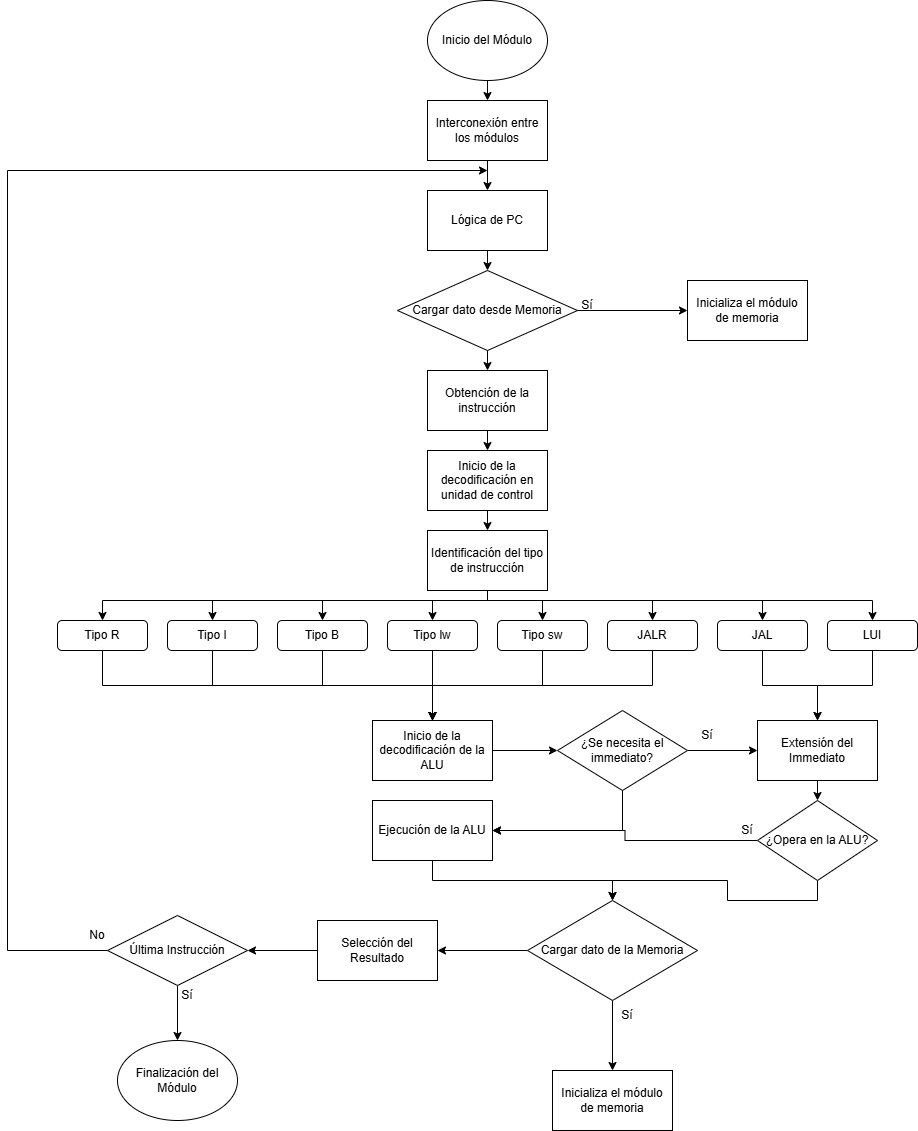

The diagram above was exported from draw.io. Its source (the exported page's mxGraphModel, read from the mxfile embedded in the PNG):
<mxGraphModel dx="786" dy="503" grid="1" gridSize="10" guides="1" tooltips="1" connect="1" arrows="1" fold="1" page="1" pageScale="1" pageWidth="2000" pageHeight="1200" background="none" math="0" shadow="0">
  <root>
    <mxCell id="0" />
    <mxCell id="1" parent="0" />
    <mxCell id="_vB5-6DOoyRaX_9Z-6Xx-24" style="edgeStyle=orthogonalEdgeStyle;rounded=0;orthogonalLoop=1;jettySize=auto;html=1;exitX=0.5;exitY=1;exitDx=0;exitDy=0;entryX=0.5;entryY=0;entryDx=0;entryDy=0;" parent="1" source="_vB5-6DOoyRaX_9Z-6Xx-1" target="_vB5-6DOoyRaX_9Z-6Xx-2" edge="1">
      <mxGeometry relative="1" as="geometry" />
    </mxCell>
    <mxCell id="_vB5-6DOoyRaX_9Z-6Xx-1" value="Inicio del Módulo" style="ellipse;whiteSpace=wrap;html=1;" parent="1" vertex="1">
      <mxGeometry x="500" width="120" height="80" as="geometry" />
    </mxCell>
    <mxCell id="_vB5-6DOoyRaX_9Z-6Xx-25" style="edgeStyle=orthogonalEdgeStyle;rounded=0;orthogonalLoop=1;jettySize=auto;html=1;exitX=0.5;exitY=1;exitDx=0;exitDy=0;entryX=0.5;entryY=0;entryDx=0;entryDy=0;" parent="1" source="_vB5-6DOoyRaX_9Z-6Xx-2" target="_vB5-6DOoyRaX_9Z-6Xx-3" edge="1">
      <mxGeometry relative="1" as="geometry" />
    </mxCell>
    <mxCell id="_vB5-6DOoyRaX_9Z-6Xx-2" value="Interconexión entre los módulos" style="rounded=0;whiteSpace=wrap;html=1;" parent="1" vertex="1">
      <mxGeometry x="500" y="100" width="120" height="60" as="geometry" />
    </mxCell>
    <mxCell id="_vB5-6DOoyRaX_9Z-6Xx-26" style="edgeStyle=orthogonalEdgeStyle;rounded=0;orthogonalLoop=1;jettySize=auto;html=1;exitX=0.5;exitY=1;exitDx=0;exitDy=0;entryX=0.5;entryY=0;entryDx=0;entryDy=0;" parent="1" source="_vB5-6DOoyRaX_9Z-6Xx-3" target="_vB5-6DOoyRaX_9Z-6Xx-18" edge="1">
      <mxGeometry relative="1" as="geometry" />
    </mxCell>
    <mxCell id="_vB5-6DOoyRaX_9Z-6Xx-3" value="Lógica de PC" style="rounded=0;whiteSpace=wrap;html=1;" parent="1" vertex="1">
      <mxGeometry x="500" y="190" width="120" height="60" as="geometry" />
    </mxCell>
    <mxCell id="_vB5-6DOoyRaX_9Z-6Xx-30" style="edgeStyle=orthogonalEdgeStyle;rounded=0;orthogonalLoop=1;jettySize=auto;html=1;exitX=0.5;exitY=1;exitDx=0;exitDy=0;entryX=0.5;entryY=0;entryDx=0;entryDy=0;" parent="1" source="_vB5-6DOoyRaX_9Z-6Xx-4" target="_vB5-6DOoyRaX_9Z-6Xx-5" edge="1">
      <mxGeometry relative="1" as="geometry" />
    </mxCell>
    <mxCell id="_vB5-6DOoyRaX_9Z-6Xx-4" value="Obtención de la instrucción" style="rounded=0;whiteSpace=wrap;html=1;" parent="1" vertex="1">
      <mxGeometry x="500" y="370" width="120" height="60" as="geometry" />
    </mxCell>
    <mxCell id="_vB5-6DOoyRaX_9Z-6Xx-31" style="edgeStyle=orthogonalEdgeStyle;rounded=0;orthogonalLoop=1;jettySize=auto;html=1;exitX=0.5;exitY=1;exitDx=0;exitDy=0;entryX=0.5;entryY=0;entryDx=0;entryDy=0;" parent="1" source="_vB5-6DOoyRaX_9Z-6Xx-5" target="_vB5-6DOoyRaX_9Z-6Xx-6" edge="1">
      <mxGeometry relative="1" as="geometry" />
    </mxCell>
    <mxCell id="_vB5-6DOoyRaX_9Z-6Xx-5" value="Inicio de la decodificación en unidad de control" style="rounded=0;whiteSpace=wrap;html=1;" parent="1" vertex="1">
      <mxGeometry x="500" y="450" width="120" height="60" as="geometry" />
    </mxCell>
    <mxCell id="_vB5-6DOoyRaX_9Z-6Xx-34" style="edgeStyle=orthogonalEdgeStyle;rounded=0;orthogonalLoop=1;jettySize=auto;html=1;exitX=0.5;exitY=1;exitDx=0;exitDy=0;entryX=0.5;entryY=0;entryDx=0;entryDy=0;" parent="1" source="_vB5-6DOoyRaX_9Z-6Xx-6" target="_vB5-6DOoyRaX_9Z-6Xx-11" edge="1">
      <mxGeometry relative="1" as="geometry">
        <Array as="points">
          <mxPoint x="560" y="600" />
          <mxPoint x="505" y="600" />
        </Array>
      </mxGeometry>
    </mxCell>
    <mxCell id="_vB5-6DOoyRaX_9Z-6Xx-35" style="edgeStyle=orthogonalEdgeStyle;rounded=0;orthogonalLoop=1;jettySize=auto;html=1;exitX=0.5;exitY=1;exitDx=0;exitDy=0;entryX=0.5;entryY=0;entryDx=0;entryDy=0;" parent="1" source="_vB5-6DOoyRaX_9Z-6Xx-6" target="_vB5-6DOoyRaX_9Z-6Xx-10" edge="1">
      <mxGeometry relative="1" as="geometry">
        <Array as="points">
          <mxPoint x="560" y="600" />
          <mxPoint x="395" y="600" />
        </Array>
      </mxGeometry>
    </mxCell>
    <mxCell id="_vB5-6DOoyRaX_9Z-6Xx-36" style="edgeStyle=orthogonalEdgeStyle;rounded=0;orthogonalLoop=1;jettySize=auto;html=1;exitX=0.5;exitY=1;exitDx=0;exitDy=0;entryX=0.5;entryY=0;entryDx=0;entryDy=0;" parent="1" source="_vB5-6DOoyRaX_9Z-6Xx-6" target="_vB5-6DOoyRaX_9Z-6Xx-9" edge="1">
      <mxGeometry relative="1" as="geometry">
        <Array as="points">
          <mxPoint x="560" y="600" />
          <mxPoint x="285" y="600" />
        </Array>
      </mxGeometry>
    </mxCell>
    <mxCell id="_vB5-6DOoyRaX_9Z-6Xx-37" style="edgeStyle=orthogonalEdgeStyle;rounded=0;orthogonalLoop=1;jettySize=auto;html=1;exitX=0.5;exitY=1;exitDx=0;exitDy=0;entryX=0.5;entryY=0;entryDx=0;entryDy=0;" parent="1" source="_vB5-6DOoyRaX_9Z-6Xx-6" target="_vB5-6DOoyRaX_9Z-6Xx-7" edge="1">
      <mxGeometry relative="1" as="geometry">
        <Array as="points">
          <mxPoint x="560" y="600" />
          <mxPoint x="175" y="600" />
        </Array>
      </mxGeometry>
    </mxCell>
    <mxCell id="_vB5-6DOoyRaX_9Z-6Xx-38" style="edgeStyle=orthogonalEdgeStyle;rounded=0;orthogonalLoop=1;jettySize=auto;html=1;exitX=0.5;exitY=1;exitDx=0;exitDy=0;entryX=0.5;entryY=0;entryDx=0;entryDy=0;" parent="1" source="_vB5-6DOoyRaX_9Z-6Xx-6" target="_vB5-6DOoyRaX_9Z-6Xx-12" edge="1">
      <mxGeometry relative="1" as="geometry">
        <Array as="points">
          <mxPoint x="560" y="600" />
          <mxPoint x="615" y="600" />
        </Array>
      </mxGeometry>
    </mxCell>
    <mxCell id="_vB5-6DOoyRaX_9Z-6Xx-39" style="edgeStyle=orthogonalEdgeStyle;rounded=0;orthogonalLoop=1;jettySize=auto;html=1;exitX=0.5;exitY=1;exitDx=0;exitDy=0;" parent="1" source="_vB5-6DOoyRaX_9Z-6Xx-6" target="_vB5-6DOoyRaX_9Z-6Xx-14" edge="1">
      <mxGeometry relative="1" as="geometry">
        <Array as="points">
          <mxPoint x="560" y="600" />
          <mxPoint x="725" y="600" />
        </Array>
      </mxGeometry>
    </mxCell>
    <mxCell id="_vB5-6DOoyRaX_9Z-6Xx-40" style="edgeStyle=orthogonalEdgeStyle;rounded=0;orthogonalLoop=1;jettySize=auto;html=1;exitX=0.5;exitY=1;exitDx=0;exitDy=0;" parent="1" source="_vB5-6DOoyRaX_9Z-6Xx-6" target="_vB5-6DOoyRaX_9Z-6Xx-15" edge="1">
      <mxGeometry relative="1" as="geometry">
        <Array as="points">
          <mxPoint x="560" y="600" />
          <mxPoint x="835" y="600" />
        </Array>
      </mxGeometry>
    </mxCell>
    <mxCell id="_vB5-6DOoyRaX_9Z-6Xx-41" style="edgeStyle=orthogonalEdgeStyle;rounded=0;orthogonalLoop=1;jettySize=auto;html=1;exitX=0.5;exitY=1;exitDx=0;exitDy=0;" parent="1" source="_vB5-6DOoyRaX_9Z-6Xx-6" target="_vB5-6DOoyRaX_9Z-6Xx-13" edge="1">
      <mxGeometry relative="1" as="geometry">
        <Array as="points">
          <mxPoint x="560" y="600" />
          <mxPoint x="945" y="600" />
        </Array>
      </mxGeometry>
    </mxCell>
    <mxCell id="_vB5-6DOoyRaX_9Z-6Xx-6" value="Identificación del tipo de instrucción" style="rounded=0;whiteSpace=wrap;html=1;" parent="1" vertex="1">
      <mxGeometry x="500" y="530" width="120" height="60" as="geometry" />
    </mxCell>
    <mxCell id="_vB5-6DOoyRaX_9Z-6Xx-42" style="edgeStyle=orthogonalEdgeStyle;rounded=0;orthogonalLoop=1;jettySize=auto;html=1;exitX=0.5;exitY=1;exitDx=0;exitDy=0;" parent="1" source="_vB5-6DOoyRaX_9Z-6Xx-7" target="_vB5-6DOoyRaX_9Z-6Xx-16" edge="1">
      <mxGeometry relative="1" as="geometry" />
    </mxCell>
    <mxCell id="_vB5-6DOoyRaX_9Z-6Xx-7" value="Tipo R" style="rounded=1;whiteSpace=wrap;html=1;" parent="1" vertex="1">
      <mxGeometry x="130" y="620" width="90" height="30" as="geometry" />
    </mxCell>
    <mxCell id="_vB5-6DOoyRaX_9Z-6Xx-43" style="edgeStyle=orthogonalEdgeStyle;rounded=0;orthogonalLoop=1;jettySize=auto;html=1;exitX=0.5;exitY=1;exitDx=0;exitDy=0;entryX=0.5;entryY=0;entryDx=0;entryDy=0;" parent="1" source="_vB5-6DOoyRaX_9Z-6Xx-9" target="_vB5-6DOoyRaX_9Z-6Xx-16" edge="1">
      <mxGeometry relative="1" as="geometry" />
    </mxCell>
    <mxCell id="_vB5-6DOoyRaX_9Z-6Xx-9" value="Tipo I&lt;span style=&quot;color: rgba(0, 0, 0, 0); font-family: monospace; font-size: 0px; text-align: start; text-wrap-mode: nowrap;&quot;&gt;%3CmxGraphModel%3E%3Croot%3E%3CmxCell%20id%3D%220%22%2F%3E%3CmxCell%20id%3D%221%22%20parent%3D%220%22%2F%3E%3CmxCell%20id%3D%222%22%20value%3D%22Tipo%20R%22%20style%3D%22rounded%3D1%3BwhiteSpace%3Dwrap%3Bhtml%3D1%3B%22%20vertex%3D%221%22%20parent%3D%221%22%3E%3CmxGeometry%20x%3D%22180%22%20y%3D%22680%22%20width%3D%2290%22%20height%3D%2230%22%20as%3D%22geometry%22%2F%3E%3C%2FmxCell%3E%3C%2Froot%3E%3C%2FmxGraphModel%3E&lt;/span&gt;" style="rounded=1;whiteSpace=wrap;html=1;" parent="1" vertex="1">
      <mxGeometry x="240" y="620" width="90" height="30" as="geometry" />
    </mxCell>
    <mxCell id="_vB5-6DOoyRaX_9Z-6Xx-46" style="edgeStyle=orthogonalEdgeStyle;rounded=0;orthogonalLoop=1;jettySize=auto;html=1;exitX=0.5;exitY=1;exitDx=0;exitDy=0;entryX=0.5;entryY=0;entryDx=0;entryDy=0;" parent="1" source="_vB5-6DOoyRaX_9Z-6Xx-10" target="_vB5-6DOoyRaX_9Z-6Xx-16" edge="1">
      <mxGeometry relative="1" as="geometry" />
    </mxCell>
    <mxCell id="_vB5-6DOoyRaX_9Z-6Xx-10" value="Tipo B" style="rounded=1;whiteSpace=wrap;html=1;" parent="1" vertex="1">
      <mxGeometry x="350" y="620" width="90" height="30" as="geometry" />
    </mxCell>
    <mxCell id="_vB5-6DOoyRaX_9Z-6Xx-45" style="edgeStyle=orthogonalEdgeStyle;rounded=0;orthogonalLoop=1;jettySize=auto;html=1;exitX=0.5;exitY=1;exitDx=0;exitDy=0;" parent="1" source="_vB5-6DOoyRaX_9Z-6Xx-11" edge="1">
      <mxGeometry relative="1" as="geometry">
        <mxPoint x="505" y="720" as="targetPoint" />
      </mxGeometry>
    </mxCell>
    <mxCell id="_vB5-6DOoyRaX_9Z-6Xx-11" value="Tipo lw" style="rounded=1;whiteSpace=wrap;html=1;" parent="1" vertex="1">
      <mxGeometry x="460" y="620" width="90" height="30" as="geometry" />
    </mxCell>
    <mxCell id="_vB5-6DOoyRaX_9Z-6Xx-47" style="edgeStyle=orthogonalEdgeStyle;rounded=0;orthogonalLoop=1;jettySize=auto;html=1;exitX=0.5;exitY=1;exitDx=0;exitDy=0;entryX=0.5;entryY=0;entryDx=0;entryDy=0;" parent="1" source="_vB5-6DOoyRaX_9Z-6Xx-12" target="_vB5-6DOoyRaX_9Z-6Xx-16" edge="1">
      <mxGeometry relative="1" as="geometry" />
    </mxCell>
    <mxCell id="_vB5-6DOoyRaX_9Z-6Xx-12" value="Tipo sw" style="rounded=1;whiteSpace=wrap;html=1;" parent="1" vertex="1">
      <mxGeometry x="570" y="620" width="90" height="30" as="geometry" />
    </mxCell>
    <mxCell id="_vB5-6DOoyRaX_9Z-6Xx-52" style="edgeStyle=orthogonalEdgeStyle;rounded=0;orthogonalLoop=1;jettySize=auto;html=1;exitX=0.5;exitY=1;exitDx=0;exitDy=0;" parent="1" source="_vB5-6DOoyRaX_9Z-6Xx-13" edge="1">
      <mxGeometry relative="1" as="geometry">
        <mxPoint x="890" y="720" as="targetPoint" />
      </mxGeometry>
    </mxCell>
    <mxCell id="_vB5-6DOoyRaX_9Z-6Xx-13" value="LUI" style="rounded=1;whiteSpace=wrap;html=1;" parent="1" vertex="1">
      <mxGeometry x="900" y="620" width="90" height="30" as="geometry" />
    </mxCell>
    <mxCell id="_vB5-6DOoyRaX_9Z-6Xx-49" style="edgeStyle=orthogonalEdgeStyle;rounded=0;orthogonalLoop=1;jettySize=auto;html=1;exitX=0.5;exitY=1;exitDx=0;exitDy=0;entryX=0.5;entryY=0;entryDx=0;entryDy=0;" parent="1" source="_vB5-6DOoyRaX_9Z-6Xx-14" target="_vB5-6DOoyRaX_9Z-6Xx-16" edge="1">
      <mxGeometry relative="1" as="geometry" />
    </mxCell>
    <mxCell id="_vB5-6DOoyRaX_9Z-6Xx-14" value="JALR" style="rounded=1;whiteSpace=wrap;html=1;" parent="1" vertex="1">
      <mxGeometry x="680" y="620" width="90" height="30" as="geometry" />
    </mxCell>
    <mxCell id="_vB5-6DOoyRaX_9Z-6Xx-50" style="edgeStyle=orthogonalEdgeStyle;rounded=0;orthogonalLoop=1;jettySize=auto;html=1;exitX=0.5;exitY=1;exitDx=0;exitDy=0;" parent="1" source="_vB5-6DOoyRaX_9Z-6Xx-15" target="_vB5-6DOoyRaX_9Z-6Xx-17" edge="1">
      <mxGeometry relative="1" as="geometry" />
    </mxCell>
    <mxCell id="_vB5-6DOoyRaX_9Z-6Xx-15" value="JAL" style="rounded=1;whiteSpace=wrap;html=1;" parent="1" vertex="1">
      <mxGeometry x="790" y="620" width="90" height="30" as="geometry" />
    </mxCell>
    <mxCell id="qqqEEBa-wH1HnErJZIK0-2" style="edgeStyle=orthogonalEdgeStyle;rounded=0;orthogonalLoop=1;jettySize=auto;html=1;exitX=1;exitY=0.5;exitDx=0;exitDy=0;entryX=0;entryY=0.5;entryDx=0;entryDy=0;" edge="1" parent="1" source="_vB5-6DOoyRaX_9Z-6Xx-16" target="qqqEEBa-wH1HnErJZIK0-1">
      <mxGeometry relative="1" as="geometry" />
    </mxCell>
    <mxCell id="_vB5-6DOoyRaX_9Z-6Xx-16" value="Inicio de la decodificación de la ALU" style="rounded=0;whiteSpace=wrap;html=1;" parent="1" vertex="1">
      <mxGeometry x="445" y="720" width="120" height="60" as="geometry" />
    </mxCell>
    <mxCell id="qqqEEBa-wH1HnErJZIK0-6" style="edgeStyle=orthogonalEdgeStyle;rounded=0;orthogonalLoop=1;jettySize=auto;html=1;exitX=0.5;exitY=1;exitDx=0;exitDy=0;entryX=0.5;entryY=0;entryDx=0;entryDy=0;" edge="1" parent="1" source="_vB5-6DOoyRaX_9Z-6Xx-17" target="qqqEEBa-wH1HnErJZIK0-5">
      <mxGeometry relative="1" as="geometry" />
    </mxCell>
    <mxCell id="_vB5-6DOoyRaX_9Z-6Xx-17" value="Extensión del Immediato" style="rounded=0;whiteSpace=wrap;html=1;" parent="1" vertex="1">
      <mxGeometry x="830" y="720" width="120" height="60" as="geometry" />
    </mxCell>
    <mxCell id="_vB5-6DOoyRaX_9Z-6Xx-28" style="edgeStyle=orthogonalEdgeStyle;rounded=0;orthogonalLoop=1;jettySize=auto;html=1;exitX=1;exitY=0.5;exitDx=0;exitDy=0;" parent="1" source="_vB5-6DOoyRaX_9Z-6Xx-18" target="_vB5-6DOoyRaX_9Z-6Xx-27" edge="1">
      <mxGeometry relative="1" as="geometry" />
    </mxCell>
    <mxCell id="_vB5-6DOoyRaX_9Z-6Xx-29" style="edgeStyle=orthogonalEdgeStyle;rounded=0;orthogonalLoop=1;jettySize=auto;html=1;exitX=0.5;exitY=1;exitDx=0;exitDy=0;entryX=0.5;entryY=0;entryDx=0;entryDy=0;" parent="1" source="_vB5-6DOoyRaX_9Z-6Xx-18" target="_vB5-6DOoyRaX_9Z-6Xx-4" edge="1">
      <mxGeometry relative="1" as="geometry" />
    </mxCell>
    <mxCell id="_vB5-6DOoyRaX_9Z-6Xx-18" value="Cargar dato desde Memoria" style="rhombus;whiteSpace=wrap;html=1;" parent="1" vertex="1">
      <mxGeometry x="470" y="270" width="180" height="80" as="geometry" />
    </mxCell>
    <mxCell id="_vB5-6DOoyRaX_9Z-6Xx-55" style="edgeStyle=orthogonalEdgeStyle;rounded=0;orthogonalLoop=1;jettySize=auto;html=1;exitX=0.5;exitY=1;exitDx=0;exitDy=0;" parent="1" source="_vB5-6DOoyRaX_9Z-6Xx-19" target="_vB5-6DOoyRaX_9Z-6Xx-21" edge="1">
      <mxGeometry relative="1" as="geometry" />
    </mxCell>
    <mxCell id="_vB5-6DOoyRaX_9Z-6Xx-19" value="Ejecución de la ALU" style="rounded=0;whiteSpace=wrap;html=1;" parent="1" vertex="1">
      <mxGeometry x="445" y="800" width="120" height="60" as="geometry" />
    </mxCell>
    <mxCell id="_vB5-6DOoyRaX_9Z-6Xx-64" style="edgeStyle=orthogonalEdgeStyle;rounded=0;orthogonalLoop=1;jettySize=auto;html=1;exitX=0;exitY=0.5;exitDx=0;exitDy=0;" parent="1" source="_vB5-6DOoyRaX_9Z-6Xx-20" target="_vB5-6DOoyRaX_9Z-6Xx-22" edge="1">
      <mxGeometry relative="1" as="geometry" />
    </mxCell>
    <mxCell id="_vB5-6DOoyRaX_9Z-6Xx-20" value="Selección del Resultado" style="rounded=0;whiteSpace=wrap;html=1;" parent="1" vertex="1">
      <mxGeometry x="390" y="920" width="120" height="60" as="geometry" />
    </mxCell>
    <mxCell id="_vB5-6DOoyRaX_9Z-6Xx-61" style="edgeStyle=orthogonalEdgeStyle;rounded=0;orthogonalLoop=1;jettySize=auto;html=1;exitX=0.5;exitY=1;exitDx=0;exitDy=0;entryX=0.5;entryY=0;entryDx=0;entryDy=0;" parent="1" source="_vB5-6DOoyRaX_9Z-6Xx-21" target="_vB5-6DOoyRaX_9Z-6Xx-58" edge="1">
      <mxGeometry relative="1" as="geometry" />
    </mxCell>
    <mxCell id="_vB5-6DOoyRaX_9Z-6Xx-63" style="edgeStyle=orthogonalEdgeStyle;rounded=0;orthogonalLoop=1;jettySize=auto;html=1;exitX=0;exitY=0.5;exitDx=0;exitDy=0;entryX=1;entryY=0.5;entryDx=0;entryDy=0;" parent="1" source="_vB5-6DOoyRaX_9Z-6Xx-21" target="_vB5-6DOoyRaX_9Z-6Xx-20" edge="1">
      <mxGeometry relative="1" as="geometry" />
    </mxCell>
    <mxCell id="_vB5-6DOoyRaX_9Z-6Xx-21" value="Cargar dato de la Memoria" style="rhombus;whiteSpace=wrap;html=1;" parent="1" vertex="1">
      <mxGeometry x="600" y="900" width="170" height="100" as="geometry" />
    </mxCell>
    <mxCell id="_vB5-6DOoyRaX_9Z-6Xx-65" style="edgeStyle=orthogonalEdgeStyle;rounded=0;orthogonalLoop=1;jettySize=auto;html=1;exitX=0.5;exitY=1;exitDx=0;exitDy=0;entryX=0.5;entryY=0;entryDx=0;entryDy=0;" parent="1" source="_vB5-6DOoyRaX_9Z-6Xx-22" target="_vB5-6DOoyRaX_9Z-6Xx-23" edge="1">
      <mxGeometry relative="1" as="geometry" />
    </mxCell>
    <mxCell id="_vB5-6DOoyRaX_9Z-6Xx-68" style="edgeStyle=orthogonalEdgeStyle;rounded=0;orthogonalLoop=1;jettySize=auto;html=1;exitX=0;exitY=0.5;exitDx=0;exitDy=0;" parent="1" source="_vB5-6DOoyRaX_9Z-6Xx-22" edge="1">
      <mxGeometry relative="1" as="geometry">
        <mxPoint x="560" y="170" as="targetPoint" />
        <Array as="points">
          <mxPoint x="80" y="950" />
          <mxPoint x="80" y="170" />
        </Array>
      </mxGeometry>
    </mxCell>
    <mxCell id="_vB5-6DOoyRaX_9Z-6Xx-22" value="Última Instrucción" style="rhombus;whiteSpace=wrap;html=1;" parent="1" vertex="1">
      <mxGeometry x="180" y="915" width="140" height="70" as="geometry" />
    </mxCell>
    <mxCell id="_vB5-6DOoyRaX_9Z-6Xx-23" value="Finalización del Módulo" style="ellipse;whiteSpace=wrap;html=1;" parent="1" vertex="1">
      <mxGeometry x="190" y="1040" width="120" height="80" as="geometry" />
    </mxCell>
    <mxCell id="_vB5-6DOoyRaX_9Z-6Xx-27" value="Inicializa el módulo de memoria" style="rounded=0;whiteSpace=wrap;html=1;" parent="1" vertex="1">
      <mxGeometry x="760" y="280" width="120" height="60" as="geometry" />
    </mxCell>
    <mxCell id="_vB5-6DOoyRaX_9Z-6Xx-32" value="Sí" style="text;html=1;whiteSpace=wrap;strokeColor=none;fillColor=none;align=center;verticalAlign=middle;rounded=0;" parent="1" vertex="1">
      <mxGeometry x="630" y="290" width="60" height="30" as="geometry" />
    </mxCell>
    <mxCell id="_vB5-6DOoyRaX_9Z-6Xx-58" value="Inicializa el módulo de memoria" style="rounded=0;whiteSpace=wrap;html=1;" parent="1" vertex="1">
      <mxGeometry x="625" y="1070" width="120" height="60" as="geometry" />
    </mxCell>
    <mxCell id="_vB5-6DOoyRaX_9Z-6Xx-60" value="Sí" style="text;html=1;whiteSpace=wrap;strokeColor=none;fillColor=none;align=center;verticalAlign=middle;rounded=0;" parent="1" vertex="1">
      <mxGeometry x="670" y="1000" width="60" height="30" as="geometry" />
    </mxCell>
    <mxCell id="_vB5-6DOoyRaX_9Z-6Xx-66" value="Sí" style="text;html=1;whiteSpace=wrap;strokeColor=none;fillColor=none;align=center;verticalAlign=middle;rounded=0;" parent="1" vertex="1">
      <mxGeometry x="230" y="980" width="60" height="30" as="geometry" />
    </mxCell>
    <mxCell id="_vB5-6DOoyRaX_9Z-6Xx-70" value="No" style="text;html=1;whiteSpace=wrap;strokeColor=none;fillColor=none;align=center;verticalAlign=middle;rounded=0;" parent="1" vertex="1">
      <mxGeometry x="140" y="920" width="60" height="30" as="geometry" />
    </mxCell>
    <mxCell id="qqqEEBa-wH1HnErJZIK0-3" style="edgeStyle=orthogonalEdgeStyle;rounded=0;orthogonalLoop=1;jettySize=auto;html=1;entryX=0;entryY=0.5;entryDx=0;entryDy=0;" edge="1" parent="1" source="qqqEEBa-wH1HnErJZIK0-1" target="_vB5-6DOoyRaX_9Z-6Xx-17">
      <mxGeometry relative="1" as="geometry" />
    </mxCell>
    <mxCell id="qqqEEBa-wH1HnErJZIK0-4" style="edgeStyle=orthogonalEdgeStyle;rounded=0;orthogonalLoop=1;jettySize=auto;html=1;exitX=0.5;exitY=1;exitDx=0;exitDy=0;entryX=1;entryY=0.5;entryDx=0;entryDy=0;" edge="1" parent="1" source="qqqEEBa-wH1HnErJZIK0-1" target="_vB5-6DOoyRaX_9Z-6Xx-19">
      <mxGeometry relative="1" as="geometry" />
    </mxCell>
    <mxCell id="qqqEEBa-wH1HnErJZIK0-1" value="¿Se necesita el immediato?" style="rhombus;whiteSpace=wrap;html=1;" vertex="1" parent="1">
      <mxGeometry x="630" y="710" width="130" height="80" as="geometry" />
    </mxCell>
    <mxCell id="qqqEEBa-wH1HnErJZIK0-7" style="edgeStyle=orthogonalEdgeStyle;rounded=0;orthogonalLoop=1;jettySize=auto;html=1;exitX=0;exitY=0.5;exitDx=0;exitDy=0;entryX=1;entryY=0.5;entryDx=0;entryDy=0;" edge="1" parent="1" source="qqqEEBa-wH1HnErJZIK0-5" target="_vB5-6DOoyRaX_9Z-6Xx-19">
      <mxGeometry relative="1" as="geometry" />
    </mxCell>
    <mxCell id="qqqEEBa-wH1HnErJZIK0-8" style="edgeStyle=orthogonalEdgeStyle;rounded=0;orthogonalLoop=1;jettySize=auto;html=1;exitX=0.5;exitY=1;exitDx=0;exitDy=0;entryX=0.5;entryY=0;entryDx=0;entryDy=0;" edge="1" parent="1" source="qqqEEBa-wH1HnErJZIK0-5" target="_vB5-6DOoyRaX_9Z-6Xx-21">
      <mxGeometry relative="1" as="geometry" />
    </mxCell>
    <mxCell id="qqqEEBa-wH1HnErJZIK0-5" value="¿Opera en la ALU?" style="rhombus;whiteSpace=wrap;html=1;" vertex="1" parent="1">
      <mxGeometry x="830" y="800" width="120" height="80" as="geometry" />
    </mxCell>
    <mxCell id="qqqEEBa-wH1HnErJZIK0-9" value="Sí" style="text;html=1;whiteSpace=wrap;strokeColor=none;fillColor=none;align=center;verticalAlign=middle;rounded=0;" vertex="1" parent="1">
      <mxGeometry x="750" y="720" width="60" height="30" as="geometry" />
    </mxCell>
    <mxCell id="qqqEEBa-wH1HnErJZIK0-10" value="Sí" style="text;html=1;whiteSpace=wrap;strokeColor=none;fillColor=none;align=center;verticalAlign=middle;rounded=0;" vertex="1" parent="1">
      <mxGeometry x="790" y="815" width="60" height="30" as="geometry" />
    </mxCell>
  </root>
</mxGraphModel>